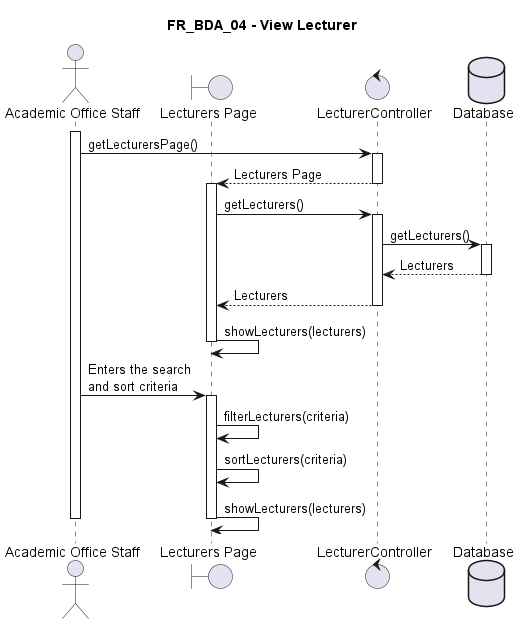

The diagram above was rendered by PlantUML. Its source (embedded in the PNG):
@startuml FR_BDA_04
title FR_BDA_04 - View Lecturer
skinparam maxMessageSize 125

actor "Academic Office Staff" as eu
boundary "Lecturers Page" as fe
control "LecturerController" as ct
database "Database" as db

activate eu

eu -> ct ++ : getLecturersPage()
ct --> fe -- : Lecturers Page

activate fe
fe -> ct ++ : getLecturers()
ct -> db ++ : getLecturers()
db --> ct -- : Lecturers
ct --> fe -- : Lecturers
fe -> fe -- : showLecturers(lecturers)

eu -> fe ++ : Enters the search and sort criteria
fe -> fe : filterLecturers(criteria)
fe -> fe : sortLecturers(criteria)
fe -> fe -- : showLecturers(lecturers)

deactivate eu

@enduml